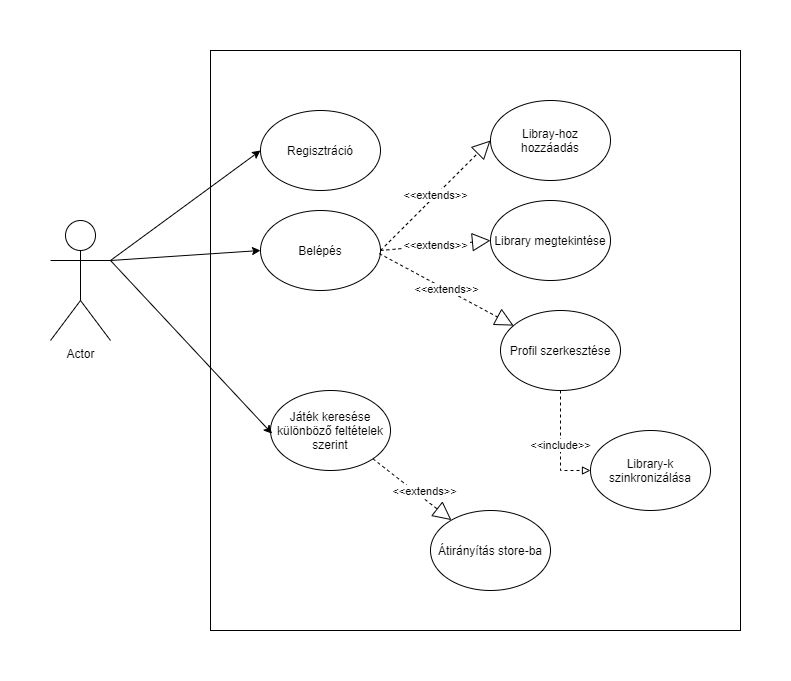

The diagram above was exported from draw.io. Its source (the exported page's mxGraphModel, read from the mxfile embedded in the PNG):
<mxGraphModel dx="1422" dy="762" grid="1" gridSize="10" guides="1" tooltips="1" connect="1" arrows="1" fold="1" page="1" pageScale="1" pageWidth="1169" pageHeight="826" background="#ffffff" math="0" shadow="0">
  <root>
    <mxCell id="0" />
    <mxCell id="1" parent="0" />
    <mxCell id="hRXvGtwiOCeTMMFnFXb0-41" value="Actor" style="shape=umlActor;verticalLabelPosition=bottom;verticalAlign=top;html=1;outlineConnect=0;" vertex="1" parent="1">
      <mxGeometry x="130" y="230" width="60" height="120" as="geometry" />
    </mxCell>
    <mxCell id="hRXvGtwiOCeTMMFnFXb0-42" value="" style="rounded=0;whiteSpace=wrap;html=1;" vertex="1" parent="1">
      <mxGeometry x="290" y="60" width="530" height="580" as="geometry" />
    </mxCell>
    <mxCell id="hRXvGtwiOCeTMMFnFXb0-43" value="Játék keresése&lt;br&gt;különböző feltételek szerint" style="ellipse;whiteSpace=wrap;html=1;" vertex="1" parent="1">
      <mxGeometry x="350" y="400" width="120" height="80" as="geometry" />
    </mxCell>
    <mxCell id="hRXvGtwiOCeTMMFnFXb0-44" value="Library megtekintése" style="ellipse;whiteSpace=wrap;html=1;" vertex="1" parent="1">
      <mxGeometry x="570" y="210" width="120" height="80" as="geometry" />
    </mxCell>
    <mxCell id="hRXvGtwiOCeTMMFnFXb0-45" value="Regisztráció" style="ellipse;whiteSpace=wrap;html=1;" vertex="1" parent="1">
      <mxGeometry x="340" y="120" width="120" height="80" as="geometry" />
    </mxCell>
    <mxCell id="hRXvGtwiOCeTMMFnFXb0-46" value="Libray-hoz&lt;br&gt;hozzáadás" style="ellipse;whiteSpace=wrap;html=1;" vertex="1" parent="1">
      <mxGeometry x="570" y="110" width="120" height="80" as="geometry" />
    </mxCell>
    <mxCell id="hRXvGtwiOCeTMMFnFXb0-47" value="Átirányítás store-ba" style="ellipse;whiteSpace=wrap;html=1;" vertex="1" parent="1">
      <mxGeometry x="510" y="520" width="120" height="80" as="geometry" />
    </mxCell>
    <mxCell id="hRXvGtwiOCeTMMFnFXb0-48" value="Belépés" style="ellipse;whiteSpace=wrap;html=1;" vertex="1" parent="1">
      <mxGeometry x="340" y="220" width="120" height="80" as="geometry" />
    </mxCell>
    <mxCell id="hRXvGtwiOCeTMMFnFXb0-59" value="&amp;lt;&amp;lt;include&amp;gt;&amp;gt;" style="edgeStyle=orthogonalEdgeStyle;rounded=0;orthogonalLoop=1;jettySize=auto;html=1;entryX=0;entryY=0.5;entryDx=0;entryDy=0;dashed=1;endArrow=block;endFill=0;" edge="1" parent="1" source="hRXvGtwiOCeTMMFnFXb0-49" target="hRXvGtwiOCeTMMFnFXb0-56">
      <mxGeometry relative="1" as="geometry" />
    </mxCell>
    <mxCell id="hRXvGtwiOCeTMMFnFXb0-49" value="Profil szerkesztése" style="ellipse;whiteSpace=wrap;html=1;" vertex="1" parent="1">
      <mxGeometry x="580" y="320" width="120" height="80" as="geometry" />
    </mxCell>
    <mxCell id="hRXvGtwiOCeTMMFnFXb0-50" value="&amp;lt;&amp;lt;extends&amp;gt;&amp;gt;" style="endArrow=block;endSize=16;endFill=0;html=1;entryX=0;entryY=0.5;entryDx=0;entryDy=0;exitX=1;exitY=0.5;exitDx=0;exitDy=0;dashed=1;" edge="1" parent="1" source="hRXvGtwiOCeTMMFnFXb0-48" target="hRXvGtwiOCeTMMFnFXb0-46">
      <mxGeometry width="160" relative="1" as="geometry">
        <mxPoint x="470" y="380" as="sourcePoint" />
        <mxPoint x="630" y="380" as="targetPoint" />
      </mxGeometry>
    </mxCell>
    <mxCell id="hRXvGtwiOCeTMMFnFXb0-51" value="&amp;lt;&amp;lt;extends&amp;gt;&amp;gt;" style="endArrow=block;endSize=16;endFill=0;html=1;exitX=1;exitY=1;exitDx=0;exitDy=0;dashed=1;" edge="1" parent="1" source="hRXvGtwiOCeTMMFnFXb0-43" target="hRXvGtwiOCeTMMFnFXb0-47">
      <mxGeometry x="0.2305" y="6" width="160" relative="1" as="geometry">
        <mxPoint x="460" y="230" as="sourcePoint" />
        <mxPoint x="610" y="230" as="targetPoint" />
        <mxPoint as="offset" />
      </mxGeometry>
    </mxCell>
    <mxCell id="hRXvGtwiOCeTMMFnFXb0-52" value="" style="endArrow=classic;html=1;entryX=0;entryY=0.5;entryDx=0;entryDy=0;exitX=1;exitY=0.3333333333333333;exitDx=0;exitDy=0;exitPerimeter=0;" edge="1" parent="1" source="hRXvGtwiOCeTMMFnFXb0-41" target="hRXvGtwiOCeTMMFnFXb0-45">
      <mxGeometry width="50" height="50" relative="1" as="geometry">
        <mxPoint x="520" y="390" as="sourcePoint" />
        <mxPoint x="570" y="340" as="targetPoint" />
      </mxGeometry>
    </mxCell>
    <mxCell id="hRXvGtwiOCeTMMFnFXb0-53" value="" style="endArrow=classic;html=1;entryX=0.013;entryY=0.54;entryDx=0;entryDy=0;entryPerimeter=0;exitX=1;exitY=0.3333333333333333;exitDx=0;exitDy=0;exitPerimeter=0;" edge="1" parent="1" source="hRXvGtwiOCeTMMFnFXb0-41" target="hRXvGtwiOCeTMMFnFXb0-43">
      <mxGeometry width="50" height="50" relative="1" as="geometry">
        <mxPoint x="190" y="310" as="sourcePoint" />
        <mxPoint x="530" y="280" as="targetPoint" />
      </mxGeometry>
    </mxCell>
    <mxCell id="hRXvGtwiOCeTMMFnFXb0-54" value="&amp;lt;&amp;lt;extends&amp;gt;&amp;gt;" style="endArrow=block;endSize=16;endFill=0;html=1;entryX=0;entryY=0.5;entryDx=0;entryDy=0;exitX=1;exitY=0.5;exitDx=0;exitDy=0;dashed=1;" edge="1" parent="1" source="hRXvGtwiOCeTMMFnFXb0-48" target="hRXvGtwiOCeTMMFnFXb0-44">
      <mxGeometry width="160" relative="1" as="geometry">
        <mxPoint x="460" y="150" as="sourcePoint" />
        <mxPoint x="610" y="150" as="targetPoint" />
      </mxGeometry>
    </mxCell>
    <mxCell id="hRXvGtwiOCeTMMFnFXb0-55" value="" style="endArrow=classic;html=1;exitX=1;exitY=0.3333333333333333;exitDx=0;exitDy=0;exitPerimeter=0;entryX=0;entryY=0.5;entryDx=0;entryDy=0;" edge="1" parent="1" source="hRXvGtwiOCeTMMFnFXb0-41" target="hRXvGtwiOCeTMMFnFXb0-48">
      <mxGeometry width="50" height="50" relative="1" as="geometry">
        <mxPoint x="800" y="229.99571428571537" as="sourcePoint" />
        <mxPoint x="580" y="355.71" as="targetPoint" />
      </mxGeometry>
    </mxCell>
    <mxCell id="hRXvGtwiOCeTMMFnFXb0-56" value="Library-k szinkronizálása" style="ellipse;whiteSpace=wrap;html=1;" vertex="1" parent="1">
      <mxGeometry x="670" y="440" width="120" height="80" as="geometry" />
    </mxCell>
    <mxCell id="hRXvGtwiOCeTMMFnFXb0-57" value="&amp;lt;&amp;lt;extends&amp;gt;&amp;gt;" style="endArrow=block;endSize=16;endFill=0;html=1;dashed=1;exitX=0.989;exitY=0.538;exitDx=0;exitDy=0;exitPerimeter=0;" edge="1" parent="1" source="hRXvGtwiOCeTMMFnFXb0-48" target="hRXvGtwiOCeTMMFnFXb0-49">
      <mxGeometry width="160" relative="1" as="geometry">
        <mxPoint x="460" y="260" as="sourcePoint" />
        <mxPoint x="600" y="383" as="targetPoint" />
      </mxGeometry>
    </mxCell>
  </root>
</mxGraphModel>